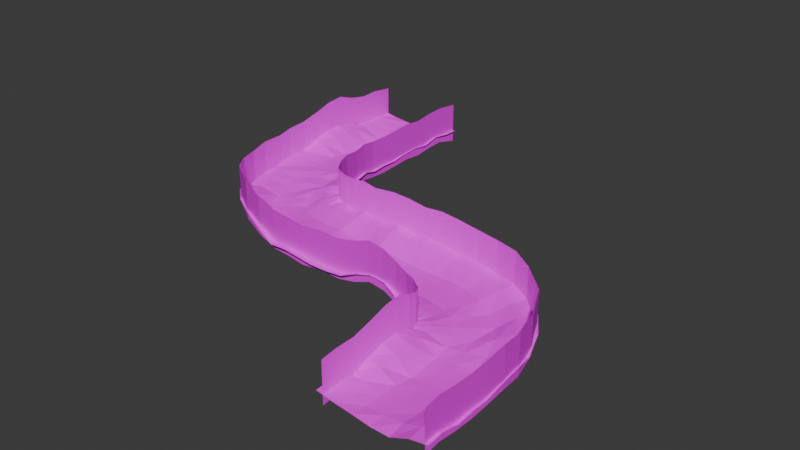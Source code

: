 # Source: entrance_to_dungeon_1.blend  (saved by Blender 4.5.87; exported with 4.5.12 LTS)
import bpy
from mathutils import Matrix  # noqa: F401  (used for matrix-valued properties, if any)

bpy.ops.wm.read_factory_settings(use_empty=True)
scene = bpy.context.scene
scene.name = 'Scene'

# ---- collections
col_collection = bpy.data.collections.new('Collection'); scene.collection.children.link(col_collection)
col_collection_2 = bpy.data.collections.new('Collection 2'); scene.collection.children.link(col_collection_2)
col_collection_2.hide_render = True

# ---- images (referenced by path relative to the original .blend; pixels are not part of the script)
import os
ASSET_DIR = os.environ.get("B2B_ASSET_DIR", "")  # directory of the original .blend (textures are referenced by path, not embedded)
HERE = os.path.dirname(os.path.abspath(__file__))  # packed textures are extracted next to this script under _unpacked/

def load_image(name, relpath, width, height, colorspace="sRGB"):
    """Load a texture the original file referenced (path relative to the .blend, or extracted next to this script)."""
    p = next((c for c in (os.path.join(HERE, relpath), os.path.join(ASSET_DIR, relpath)) if relpath and os.path.exists(c)), "")
    if p:
        img = bpy.data.images.load(p, check_existing=True)
        img.name = name
    else:  # same state as the original file: an image datablock whose file is absent (Cycles renders it pink)
        img = bpy.data.images.new(name, width, height)
        img.source = "FILE"
        img.filepath = "//" + (relpath or name)
    img.colorspace_settings.name = colorspace
    return img
img_autumn_forest_png = load_image('autumn_forest.png', 'autumn_forest.png', 1024, 1024, 'sRGB')
img_texturelabs_soil_149s_jpg = load_image('Texturelabs_Soil_149S.jpg', 'Texturelabs_Soil_149S.jpg', 1024, 1024, 'sRGB')
img_tree36_png = load_image('tree36.png', 'tree36.png', 1024, 1024, 'sRGB')
img_tree28_png = load_image('tree28.png', 'tree28.png', 1024, 1024, 'sRGB')
img_bush01_png = load_image('bush01.png', 'bush01.png', 1024, 1024, 'sRGB')

# ---- materials (node trees are filled in below, after node groups)
mat_background = bpy.data.materials.new('background')
mat_ground = bpy.data.materials.new('ground')
mat_ground.alpha_threshold = 0.0
mat_ground.roughness = 0.5
mat_ground.line_color = (0.0, 0.0, 0.0, 1.0)
mat_tree07 = bpy.data.materials.new('tree07')
mat_tree06 = bpy.data.materials.new('tree06')
mat_bush02 = bpy.data.materials.new('bush02')

# ---- material node trees
mat_background.use_nodes = True; mat_background.node_tree.nodes.clear()
_N = mat_background.node_tree.nodes; _L = mat_background.node_tree.links
n0 = _N.new('ShaderNodeBsdfPrincipled'); n0.name = 'Principled BSDF'; n0.location = (10, 300)
n1 = _N.new('ShaderNodeOutputMaterial'); n1.name = 'Material Output'; n1.location = (300, 300)
n2 = _N.new('ShaderNodeTexImage'); n2.name = 'Image Texture'; n2.location = (-280, 280)
n2.image = img_autumn_forest_png
_L.new(n0.outputs[0], n1.inputs[0])
_L.new(n2.outputs[0], n0.inputs[0])
n1.is_active_output = True
mat_ground.use_nodes = True; mat_ground.node_tree.nodes.clear()
_N = mat_ground.node_tree.nodes; _L = mat_ground.node_tree.links
n0 = _N.new('ShaderNodeOutputMaterial'); n0.name = 'Material Output'; n0.location = (300, 300)
n1 = _N.new('ShaderNodeBsdfPrincipled'); n1.name = 'Principled BSDF'; n1.location = (10, 300)
n1.inputs[2].default_value = 1.0
n1.inputs[3].default_value = 1.45
n2 = _N.new('ShaderNodeTexImage'); n2.name = 'Image Texture'; n2.location = (-280, 280)
n2.image = img_texturelabs_soil_149s_jpg
n2.interpolation = 'Closest'
_L.new(n1.outputs[0], n0.inputs[0])
_L.new(n2.outputs[0], n1.inputs[0])
n0.is_active_output = True
mat_tree07.use_nodes = True; mat_tree07.node_tree.nodes.clear()
_N = mat_tree07.node_tree.nodes; _L = mat_tree07.node_tree.links
n0 = _N.new('ShaderNodeBsdfPrincipled'); n0.name = 'Principled BSDF'; n0.location = (-84, 292)
n0.inputs[2].default_value = 1.0
n0.inputs[27].default_value = (0.0, 0.0, 0.0, 1.0)
n0.inputs[28].default_value = 1.0
n1 = _N.new('ShaderNodeOutputMaterial'); n1.name = 'Material Output'; n1.location = (206, 292)
n2 = _N.new('ShaderNodeNormalMap'); n2.name = 'Normal Map'; n2.location = (-394, -308)
n2.label = 'Normal/Map'
n2.inputs[0].default_value = 0.0
n3 = _N.new('ShaderNodeTexImage'); n3.name = 'Image Texture'; n3.location = (-578, 276)
n3.image = img_tree36_png
n3.interpolation = 'Closest'
_L.new(n0.outputs[0], n1.inputs[0])
_L.new(n2.outputs[0], n0.inputs[5])
_L.new(n3.outputs[0], n0.inputs[0])
_L.new(n3.outputs[1], n0.inputs[4])
n1.is_active_output = True
mat_tree06.use_nodes = True; mat_tree06.node_tree.nodes.clear()
_N = mat_tree06.node_tree.nodes; _L = mat_tree06.node_tree.links
n0 = _N.new('ShaderNodeBsdfPrincipled'); n0.name = 'Principled BSDF'; n0.location = (-89, 305)
n0.inputs[2].default_value = 1.0
n0.inputs[27].default_value = (0.0, 0.0, 0.0, 1.0)
n0.inputs[28].default_value = 1.0
n1 = _N.new('ShaderNodeOutputMaterial'); n1.name = 'Material Output'; n1.location = (201, 305)
n2 = _N.new('ShaderNodeNormalMap'); n2.name = 'Normal Map'; n2.location = (-399, -295)
n2.label = 'Normal/Map'
n2.inputs[0].default_value = 0.0
n3 = _N.new('ShaderNodeTexImage'); n3.name = 'Image Texture'; n3.location = (-483, 285)
n3.image = img_tree28_png
n3.interpolation = 'Closest'
_L.new(n0.outputs[0], n1.inputs[0])
_L.new(n2.outputs[0], n0.inputs[5])
_L.new(n3.outputs[0], n0.inputs[0])
_L.new(n3.outputs[1], n0.inputs[4])
n1.is_active_output = True
mat_bush02.use_nodes = True; mat_bush02.node_tree.nodes.clear()
_N = mat_bush02.node_tree.nodes; _L = mat_bush02.node_tree.links
n0 = _N.new('ShaderNodeBsdfPrincipled'); n0.name = 'Principled BSDF'; n0.location = (-52, 301)
n0.inputs[2].default_value = 1.0
n0.inputs[27].default_value = (0.0, 0.0, 0.0, 1.0)
n0.inputs[28].default_value = 1.0
n1 = _N.new('ShaderNodeOutputMaterial'); n1.name = 'Material Output'; n1.location = (238, 301)
n2 = _N.new('ShaderNodeNormalMap'); n2.name = 'Normal Map'; n2.location = (-362, -299)
n2.label = 'Normal/Map'
n2.inputs[0].default_value = 0.0
n3 = _N.new('ShaderNodeTexImage'); n3.name = 'Image Texture'; n3.location = (-469, 280)
n3.image = img_bush01_png
n3.interpolation = 'Closest'
_L.new(n0.outputs[0], n1.inputs[0])
_L.new(n2.outputs[0], n0.inputs[5])
_L.new(n3.outputs[0], n0.inputs[0])
_L.new(n3.outputs[1], n0.inputs[4])
n1.is_active_output = True

# ---- world
world_world = bpy.data.worlds.new('World'); scene.world = world_world
world_world.use_nodes = True; world_world.node_tree.nodes.clear()
_N = world_world.node_tree.nodes; _L = world_world.node_tree.links
n0 = _N.new('ShaderNodeOutputWorld'); n0.name = 'World Output'; n0.location = (300, 300)
n1 = _N.new('ShaderNodeBackground'); n1.name = 'Background'; n1.location = (10, 300)
n1.inputs[0].default_value = (0.05088, 0.05088, 0.05088, 1.0)
_L.new(n1.outputs[0], n0.inputs[0])
n0.is_active_output = True
world_world.color = (0.05088, 0.05088, 0.05088)
world_world.sun_shadow_jitter_overblur = 0.0

# ---- meshes
me_plane_001 = bpy.data.meshes.new('Plane.001')
me_plane_001.from_pydata([(-3.377, -4.8, 0.0), (-3.377, -4.8, 2.964), (3.658, -4.8, 0.2278), (3.658, -4.8, 3.192), (-3.377, 8.0, 0.0), (3.658, 8.0, 0.0), (3.658, -2.254, 3.191), (3.658, -3.661, 3.349), (3.658, -2.254, 0.2276), (3.658, -3.661, 0.3851), (3.658, -0.8473, 0.1676), (3.658, 3.374, 0.2053), (3.658, 0.5598, 0.2564), (3.658, 1.967, 0.3478), (3.658, 3.374, 3.169), (3.658, 0.5598, 3.22), (3.658, 1.967, 3.312), (3.658, -0.8473, 3.131), (3.658, 6.188, 3.403), (3.658, 4.781, 3.353), (3.658, 8.0, 3.192), (3.658, 6.188, 0.4395), (3.658, 4.781, 0.3896), (-3.377, -2.254, 3.101), (-3.377, -3.661, 3.098), (-3.377, -0.8473, 3.434), (-3.377, -2.254, 0.1369), (-3.377, -3.661, 0.1346), (-3.377, -0.8473, 0.47), (-3.377, 3.374, 0.471), (-3.377, 0.5598, 0.8639), (-3.377, 1.967, 0.9729), (-3.377, 3.374, 3.435), (-3.377, 0.5598, 3.828), (-3.377, 1.967, 3.937), (-3.377, 6.188, 3.195), (-3.377, 4.781, 3.15), (-3.377, 8.0, 2.964), (-3.377, 6.188, 0.2316), (-3.377, 4.781, 0.186), (-1.309, -4.8, 0.4167), (0.0001174, 1.54, 0.02493), (2.582, -3.647, 0.8257), (-2.569, -3.655, 0.5871), (0.0001913, 4.123, 0.1091), (0.0009078, -1.04, 0.1713), (-2.344, 1.582, 1.12), (2.466, 1.577, 0.6496), (2.573, -0.9826, 0.7472), (-2.491, -1.1, 0.9425), (-2.541, 4.161, 0.7576), (2.54, 4.18, 0.7289), (-3.907, 6.788, 0.7074), (0.0002735, 5.416, 0.09107), (0.0004026, 0.2492, 0.06781), (-3.503, 1.599, 1.584), (1.294, 1.541, 0.02742), (1.298, -3.621, 0.4039), (-1.279, 6.732, 0.3106), (8.345e-05, 2.833, 0.03167), (0.0008862, -2.329, 0.2486), (-1.294, 1.54, 0.0005868), (3.743, 1.567, 0.913), (2.507, 0.3066, 0.6548), (2.592, -2.265, 0.7601), (1.297, -1.031, 0.2264), (3.844, -0.9702, 0.8294), (-2.361, 0.2367, 1.105), (-2.572, -2.381, 0.6375), (-3.705, -1.115, 1.196), (-1.294, -1.045, 0.1681), (-2.574, 5.474, 0.7581), (-2.403, 2.901, 0.9632), (-3.81, 4.192, 0.7884), (-1.289, 4.121, 0.1302), (2.535, 5.503, 0.9568), (2.503, 2.869, 0.678), (1.29, 4.123, 0.1889), (3.814, 4.193, 0.8418), (3.755, 2.863, 0.9793), (1.294, 2.834, 5.092e-08), (1.286, 5.395, 0.4374), (-1.294, 2.834, 0.002733), (-3.624, 2.914, 1.286), (-3.865, 5.502, 0.6966), (-1.295, -2.336, 0.2372), (-3.844, -2.401, 0.6935), (-3.544, 0.2286, 1.543), (3.876, -2.295, 0.7574), (1.298, -2.316, 0.2872), (1.295, 0.2511, 0.08759), (3.807, 0.3015, 0.7598), (-1.294, 0.2456, 0.0), (-1.281, 5.415, 0.2324), (3.798, 5.517, 1.117), (-0.01947, 8.0, 0.2224), (-2.588, 8.0, 0.5678), (2.595, 8.0, 0.7404), (-3.865, 8.0, 0.7965), (1.292, 8.0, 0.1674), (-0.0002414, 6.687, 0.2308), (-1.309, 8.0, 0.4167), (3.883, 8.0, 0.949), (-2.617, 6.766, 0.7278), (2.576, 6.794, 0.8394), (1.297, 6.705, 0.1693), (3.847, 6.84, 0.9397), (-3.246e-06, -3.63, 0.2931), (-3.849, -3.68, 0.8648), (-0.01947, -4.8, 0.2224), (-1.297, -3.642, 0.2807), (3.854, -3.671, 1.037), (-2.588, -4.8, 0.5678), (2.595, -4.8, 0.7404), (1.292, -4.8, 0.1889), (-3.865, -4.8, 0.7965), (3.883, -4.8, 0.949)], [], [(28, 26, 23, 25), (10, 8, 6, 17), (8, 9, 7, 6), (9, 2, 3, 7), (12, 10, 17, 15), (13, 12, 15, 16), (11, 13, 16, 14), (5, 21, 18, 20), (21, 22, 19, 18), (22, 11, 14, 19), (26, 27, 24, 23), (27, 0, 1, 24), (30, 28, 25, 33), (31, 30, 33, 34), (29, 31, 34, 32), (4, 38, 35, 37), (38, 39, 36, 35), (39, 29, 32, 36), (93, 53, 100, 58), (92, 54, 41, 61), (90, 63, 47, 56), (89, 64, 48, 65), (87, 67, 46, 55), (86, 68, 49, 69), (85, 60, 45, 70), (84, 71, 103, 52), (83, 72, 50, 73), (82, 59, 44, 74), (81, 75, 104, 105), (80, 76, 51, 77), (76, 79, 78, 51), (47, 62, 79, 76), (59, 80, 77, 44), (41, 56, 80, 59), (56, 47, 76, 80), (53, 81, 105, 100), (44, 77, 81, 53), (77, 51, 75, 81), (72, 82, 74, 50), (46, 61, 82, 72), (61, 41, 59, 82), (55, 46, 72, 83), (73, 50, 71, 84), (68, 85, 70, 49), (43, 110, 85, 68), (110, 107, 60, 85), (108, 43, 68, 86), (69, 49, 67, 87), (64, 88, 66, 48), (42, 111, 88, 64), (60, 89, 65, 45), (107, 57, 89, 60), (57, 42, 64, 89), (54, 90, 56, 41), (45, 65, 90, 54), (65, 48, 63, 90), (63, 91, 62, 47), (48, 66, 91, 63), (67, 92, 61, 46), (49, 70, 92, 67), (70, 45, 54, 92), (71, 93, 58, 103), (50, 74, 93, 71), (74, 44, 53, 93), (75, 94, 106, 104), (51, 78, 94, 75), (58, 100, 95, 101), (52, 103, 96, 98), (105, 104, 97, 99), (100, 105, 99, 95), (103, 58, 101, 96), (104, 106, 102, 97), (40, 109, 107, 110), (115, 112, 43, 108), (114, 113, 42, 57), (109, 114, 57, 107), (112, 40, 110, 43), (113, 116, 111, 42)])
me_plane_001.polygons.foreach_set('material_index', [0, 0, 0, 0, 0, 0, 0, 0, 0, 0, 0, 0, 0, 0, 0, 0, 0, 0, 1, 1, 1, 1, 1, 1, 1, 1, 1, 1, 1, 1, 1, 1, 1, 1, 1, 1, 1, 1, 1, 1, 1, 1, 1, 1, 1, 1, 1, 1, 1, 1, 1, 1, 1, 1, 1, 1, 1, 1, 1, 1, 1, 1, 1, 1, 1, 1, 1, 1, 1, 1, 1, 1, 1, 1, 1, 1, 1, 1])
_uv = me_plane_001.uv_layers.new(name='UVMap')
_uv.uv.foreach_set('vector', [0.0, 8.941e-08, 0.3333, 0.0, 0.3333, 1.0, 0.0, 1.0, 0.0, 8.941e-08, 0.3333, 0.0, 0.3333, 1.0, 0.0, 1.0, 0.3333, 0.0, 0.6666, 0.0, 0.6666, 1.0, 0.3333, 1.0, 0.6666, 0.0, 0.9999, 0.0, 0.9999, 1.0, 0.6666, 1.0, 0.6666, 0.0, 0.9999, 0.0, 0.9999, 1.0, 0.6666, 1.0, 0.3333, 0.0, 0.6666, 0.0, 0.6666, 1.0, 0.3333, 1.0, 0.0, 8.941e-08, 0.3333, 0.0, 0.3333, 1.0, 0.0, 1.0, 0.0, 8.941e-08, 0.3333, 0.0, 0.3333, 1.0, 0.0, 1.0, 0.3333, 0.0, 0.6666, 0.0, 0.6666, 1.0, 0.3333, 1.0, 0.6666, 0.0, 0.9999, 0.0, 0.9999, 1.0, 0.6666, 1.0, 0.3333, 0.0, 0.6666, 0.0, 0.6666, 1.0, 0.3333, 1.0, 0.6666, 0.0, 0.9999, 0.0, 0.9999, 1.0, 0.6666, 1.0, 0.6666, 0.0, 0.9999, 0.0, 0.9999, 1.0, 0.6666, 1.0, 0.3333, 0.0, 0.6666, 0.0, 0.6666, 1.0, 0.3333, 1.0, 0.0, 8.941e-08, 0.3333, 0.0, 0.3333, 1.0, 0.0, 1.0, 0.0, 8.941e-08, 0.3333, 0.0, 0.3333, 1.0, 0.0, 1.0, 0.3333, 0.0, 0.6666, 0.0, 0.6666, 1.0, 0.3333, 1.0, 0.6666, 0.0, 0.9999, 0.0, 0.9999, 1.0, 0.6666, 1.0, 8.094e-05, 0.9698, 8.091e-05, 8.079e-05, 0.6439, 0.01422, 0.6521, 0.9999, 0.9999, 0.9999, 0.0001001, 0.9999, 9.998e-05, 0.0001001, 0.9999, 9.995e-05, 8.169e-05, 0.9999, 8.167e-05, 8.174e-05, 0.6675, 8.17e-05, 0.6675, 0.9999, 8.13e-05, 0.9999, 0.003376, 8.147e-05, 0.6626, 0.0004192, 0.6627, 0.9999, 0.001105, 0.9963, 8.146e-05, 8.145e-05, 0.6643, 0.01041, 0.6643, 0.9999, 0.6669, 0.003645, 0.667, 0.9999, 0.002085, 0.9999, 8.164e-05, 8.167e-05, 0.6636, 8.146e-05, 0.6633, 0.9983, 8.138e-05, 0.9999, 8.141e-05, 0.002196, 8.037e-05, 0.9785, 8.039e-05, 8.056e-05, 0.6468, 0.02992, 0.6477, 0.9999, 0.6673, 0.9999, 8.172e-05, 0.9996, 9.801e-05, 8.165e-05, 0.6668, 8.165e-05, 8.175e-05, 8.191e-05, 0.6675, 8.17e-05, 0.6675, 0.9999, 8.175e-05, 0.9999, 8.105e-05, 0.9999, 0.002746, 0.008556, 0.6566, 8.091e-05, 0.6566, 0.9786, 8.175e-05, 8.191e-05, 0.6675, 8.17e-05, 0.6675, 0.9999, 8.175e-05, 0.9999, 0.6584, 0.9999, 0.000835, 0.9982, 8.115e-05, 8.13e-05, 0.6584, 0.01365, 0.6628, 0.9955, 8.146e-05, 0.9999, 8.14e-05, 8.142e-05, 0.6627, 0.001697, 8.175e-05, 8.191e-05, 0.6675, 8.17e-05, 0.6675, 0.9999, 8.175e-05, 0.9999, 9.998e-05, 9.998e-05, 0.9999, 9.993e-05, 0.9999, 0.9999, 9.998e-05, 0.9999, 8.17e-05, 8.17e-05, 0.6675, 8.165e-05, 0.6675, 0.9999, 8.17e-05, 0.9999, 8.106e-05, 0.9999, 8.106e-05, 0.005543, 0.6569, 8.102e-05, 0.6479, 0.9807, 8.114e-05, 0.9999, 8.111e-05, 0.01773, 0.6584, 8.118e-05, 0.6557, 0.9999, 0.6603, 0.01495, 0.6601, 0.9999, 0.003147, 0.9999, 8.124e-05, 8.124e-05, 8.175e-05, 8.191e-05, 0.6675, 8.17e-05, 0.6675, 0.9999, 8.175e-05, 0.9999, 0.6648, 8.154e-05, 0.6652, 0.9999, 0.0001674, 0.9963, 8.159e-05, 8.166e-05, 9.998e-05, 9.998e-05, 0.9999, 9.993e-05, 0.9999, 0.9999, 9.998e-05, 0.9999, 0.6671, 8.183e-05, 0.6671, 0.9999, 8.167e-05, 0.9999, 0.0005838, 0.0002748, 0.0005549, 8.123e-05, 0.6514, 8.123e-05, 0.6596, 0.9999, 8.123e-05, 0.9782, 0.6657, 8.142e-05, 0.6632, 0.9982, 8.166e-05, 0.9999, 8.169e-05, 0.002844, 8.106e-05, 0.009725, 0.6571, 8.076e-05, 0.6566, 0.9894, 8.106e-05, 0.9999, 0.6533, 0.9874, 8.103e-05, 0.9999, 8.101e-05, 0.006423, 0.655, 8.094e-05, 8.166e-05, 0.005736, 0.6605, 8.107e-05, 0.6602, 0.9964, 8.137e-05, 0.9999, 0.666, 0.00328, 0.6671, 0.9999, 0.003891, 0.9999, 8.164e-05, 8.167e-05, 0.6569, 8.157e-05, 0.6647, 0.9999, 8.145e-05, 0.9952, 0.0007108, 8.153e-05, 7.799e-05, 0.03528, 0.6078, 7.813e-05, 0.6053, 0.9976, 7.806e-05, 0.9999, 0.6636, 8.143e-05, 0.6616, 0.9981, 8.144e-05, 0.9999, 8.147e-05, 0.001724, 8.07e-05, 0.01923, 0.6511, 8.058e-05, 0.6461, 0.9985, 8.072e-05, 0.9999, 7.914e-05, 0.0433, 0.626, 7.914e-05, 0.6192, 0.9915, 7.914e-05, 0.9999, 0.9999, 0.9999, 0.0001001, 0.9999, 9.998e-05, 0.0001001, 0.9999, 9.995e-05, 8.169e-05, 0.9999, 8.167e-05, 8.18e-05, 0.6675, 8.176e-05, 0.6675, 0.9999, 0.6667, 0.9999, 8.692e-05, 0.9999, 8.163e-05, 8.161e-05, 0.6669, 0.0009691, 8.145e-05, 0.009583, 0.6611, 8.127e-05, 0.6604, 0.9961, 8.145e-05, 0.9999, 8.158e-05, 8.158e-05, 0.6667, 8.158e-05, 0.6673, 0.9999, 0.0005658, 0.9997, 0.663, 0.9997, 8.168e-05, 0.9999, 8.16e-05, 0.00605, 0.6659, 8.168e-05, 0.6671, 0.9999, 8.161e-05, 0.9994, 0.000247, 8.191e-05, 0.6667, 8.176e-05, 8.169e-05, 0.9999, 8.167e-05, 8.18e-05, 0.6675, 8.176e-05, 0.6675, 0.9999, 8.134e-05, 0.9999, 8.112e-05, 0.009537, 0.6595, 8.123e-05, 0.6574, 0.9929, 0.002438, 8.094e-05, 0.6537, 8.093e-05, 0.6572, 0.9775, 8.078e-05, 0.9999, 8.147e-05, 8.163e-05, 0.6645, 0.004595, 0.6645, 0.9999, 0.0006987, 0.9973, 8.147e-05, 0.9999, 0.0017, 0.006919, 0.6646, 8.099e-05, 0.665, 0.9999, 8.155e-05, 0.9999, 8.152e-05, 0.0002994, 0.6674, 8.175e-05, 0.6668, 0.9996, 0.6608, 8.124e-05, 0.6599, 0.9999, 8.156e-05, 0.9987, 8.159e-05, 0.00993, 0.6601, 0.006982, 0.6601, 0.9999, 0.002599, 0.9881, 8.129e-05, 8.109e-05, 0.6648, 0.9999, 8.171e-05, 0.9983, 8.168e-05, 0.001818, 0.6672, 8.159e-05, 0.6453, 0.007783, 0.6464, 0.9742, 8.047e-05, 0.9999, 8.045e-05, 8.057e-05, 0.005816, 0.9717, 8.051e-05, 8.02e-05, 0.6441, 0.03521, 0.6441, 0.9999, 0.6623, 8.133e-05, 0.6605, 0.9961, 8.122e-05, 0.9999, 8.125e-05, 0.00662, 8.133e-05, 0.002806, 0.6623, 8.14e-05, 0.6581, 0.9952, 8.133e-05, 0.9999, 0.0002021, 0.9999, 8.163e-05, 8.191e-05, 0.6667, 8.186e-05, 0.6655, 0.9976, 8.031e-05, 0.9733, 8.035e-05, 8.021e-05, 0.6419, 0.02957, 0.644, 0.9999, 8.114e-05, 0.9863, 8.113e-05, 8.104e-05, 0.6569, 0.01454, 0.6575, 0.9999, 0.006094, 0.9999, 8.163e-05, 8.161e-05, 0.6659, 0.009996, 0.6669, 0.9999, 8.01e-05, 0.9886, 8.01e-05, 8.003e-05, 0.6388, 0.0352, 0.64, 0.9999])
me_plane_001.materials.append(mat_background)
me_plane_001.materials.append(mat_ground)
me_plane_001.update()
me_tree03 = bpy.data.meshes.new('tree03')
me_tree03.from_pydata([(1.987e-07, 0.0, -40.0), (-34.64, 0.0, -20.0), (-34.64, 0.0, 20.0), (3.696e-06, 0.0, 40.0), (34.64, 0.0, 20.0), (34.64, 0.0, -20.0), (8.047e-07, 200.0, -24.5), (-21.22, 200.0, -12.25), (-21.22, 200.0, 12.25), (2.947e-06, 200.0, 24.5), (21.22, 200.0, 12.25), (21.22, 200.0, -12.25), (1.152e-06, 1000.0, -12.0), (-10.39, 1000.0, -6.0), (-10.39, 1000.0, 6.0), (2.201e-06, 1000.0, 12.0), (10.39, 1000.0, 6.0), (10.39, 1000.0, -6.0), (2.235e-06, 1010.0, 9.934e-07), (9.934e-07, 0.0, 4.967e-07), (300.0, 250.0, -1.0), (-300.0, 250.0, -1.0), (300.0, 1250.0, -1.0), (-300.0, 1250.0, -1.0), (-300.0, 250.0, 1.0), (300.0, 250.0, 0.9999), (-300.0, 1250.0, 1.0), (300.0, 1250.0, 1.0), (0.9999, 250.0, 300.0), (1.0, 250.0, -300.0), (1.0, 1250.0, 300.0), (1.0, 1250.0, -300.0), (-1.0, 250.0, -300.0), (-1.0, 250.0, 300.0), (-1.0, 1250.0, -300.0), (-1.0, 1250.0, 300.0), (-212.8, 250.0, -211.4), (211.4, 250.0, 212.8), (-212.8, 1250.0, -211.4), (211.4, 1250.0, 212.8), (212.8, 250.0, 211.4), (-211.4, 250.0, -212.8), (212.8, 1250.0, 211.4), (-211.4, 1250.0, -212.8), (211.4, 250.0, -212.8), (-212.8, 250.0, 211.4), (211.4, 1250.0, -212.8), (-212.8, 1250.0, 211.4), (-211.4, 250.0, 212.8), (212.8, 250.0, -211.4), (-211.4, 1250.0, 212.8), (212.8, 1250.0, -211.4)], [], [(0, 1, 7), (5, 0, 6), (3, 4, 10), (1, 2, 8), (4, 5, 11), (2, 3, 9), (11, 6, 12), (9, 10, 16), (7, 8, 14), (10, 11, 17), (9, 15, 14), (6, 7, 13), (12, 18, 17), (16, 18, 15), (14, 18, 13), (17, 18, 16), (15, 18, 14), (13, 18, 12), (0, 19, 1), (5, 19, 0), (3, 19, 4), (1, 19, 2), (4, 19, 5), (2, 19, 3), (21, 22, 20), (25, 26, 24), (29, 30, 28), (32, 35, 34), (37, 38, 36), (40, 43, 42), (45, 46, 44), (48, 51, 50), (0, 7, 6), (5, 6, 11), (3, 10, 9), (1, 8, 7), (4, 11, 10), (2, 9, 8), (11, 12, 17), (9, 16, 15), (7, 14, 13), (10, 17, 16), (9, 14, 8), (6, 13, 12), (21, 23, 22), (25, 27, 26), (29, 31, 30), (32, 33, 35), (37, 39, 38), (40, 41, 43), (45, 47, 46), (48, 49, 51)])
me_tree03.polygons.foreach_set('use_smooth', [True] * 52)
_k = set([(0, 1), (0, 5), (0, 6), (1, 2), (1, 7), (2, 3), (2, 8), (3, 4), (3, 9), (4, 5), (4, 10), (5, 11), (6, 7), (6, 11), (6, 12), (7, 8), (7, 13), (8, 9), (8, 14), (9, 10), (9, 15), (10, 11), (10, 16), (11, 17), (12, 13), (12, 17), (12, 18), (13, 14), (13, 18), (14, 15), (14, 18), (15, 16), (15, 18), (16, 17), (16, 18), (17, 18)])
me_tree03.attributes.new('sharp_edge', 'BOOLEAN', 'EDGE').data.foreach_set('value', [ (min(e.vertices), max(e.vertices)) in _k for e in me_tree03.edges])
_uv = me_tree03.uv_layers.new(name='UV')
_uv.uv.foreach_set('vector', [0.2226, 0.1552, 0.1918, 0.1495, 0.1689, 0.3057, 0.06681, 0.1498, 0.03616, 0.1557, 0.07139, 0.3081, 0.1293, 0.145, 0.09791, 0.1463, 0.1101, 0.3045, 0.1918, 0.1495, 0.1606, 0.1461, 0.1494, 0.3044, 0.09791, 0.1463, 0.06681, 0.1498, 0.09061, 0.3059, 0.1606, 0.1461, 0.1293, 0.145, 0.1298, 0.304, 0.09061, 0.3059, 0.07139, 0.3081, 0.1031, 0.9433, 0.1298, 0.304, 0.1101, 0.3045, 0.1221, 0.9427, 0.1689, 0.3057, 0.1494, 0.3044, 0.1411, 0.9427, 0.1101, 0.3045, 0.09061, 0.3059, 0.1126, 0.9429, 0.1298, 0.304, 0.1316, 0.9426, 0.1411, 0.9427, 0.1882, 0.3078, 0.1689, 0.3057, 0.1506, 0.9428, 0.1939, 0.08192, 0.1741, 0.06658, 0.171, 0.08979, 0.1524, 0.07531, 0.1741, 0.06658, 0.1543, 0.05125, 0.1771, 0.04338, 0.1741, 0.06658, 0.1958, 0.05785, 0.171, 0.08979, 0.1741, 0.06658, 0.1524, 0.07531, 0.1543, 0.05125, 0.1741, 0.06658, 0.1771, 0.04338, 0.1958, 0.05785, 0.1741, 0.06658, 0.1939, 0.08192, 0.05496, 0.08665, 0.0935, 0.0683, 0.05833, 0.0441, 0.09013, 0.1108, 0.0935, 0.0683, 0.05496, 0.08665, 0.132, 0.04994, 0.0935, 0.0683, 0.1287, 0.09249, 0.05833, 0.0441, 0.0935, 0.0683, 0.09687, 0.02575, 0.1287, 0.09249, 0.0935, 0.0683, 0.09013, 0.1108, 0.09687, 0.02575, 0.0935, 0.0683, 0.132, 0.04994, 0.9863, 0.02983, 0.2735, 0.9702, 0.2735, 0.02983, 0.2738, 0.02983, 0.9861, 0.9702, 0.9861, 0.02983, 0.9863, 0.02983, 0.2735, 0.9702, 0.2735, 0.02983, 0.9861, 0.02983, 0.2738, 0.9702, 0.9861, 0.9702, 0.9863, 0.02983, 0.2735, 0.9702, 0.2735, 0.02983, 0.9861, 0.02983, 0.2738, 0.9702, 0.9861, 0.9702, 0.9863, 0.02983, 0.2735, 0.9702, 0.2735, 0.02983, 0.9861, 0.02983, 0.2738, 0.9702, 0.9861, 0.9702, 0.2226, 0.1552, 0.1689, 0.3057, 0.1882, 0.3078, 0.06681, 0.1498, 0.07139, 0.3081, 0.09061, 0.3059, 0.1293, 0.145, 0.1101, 0.3045, 0.1298, 0.304, 0.1918, 0.1495, 0.1494, 0.3044, 0.1689, 0.3057, 0.09791, 0.1463, 0.09061, 0.3059, 0.1101, 0.3045, 0.1606, 0.1461, 0.1298, 0.304, 0.1494, 0.3044, 0.09061, 0.3059, 0.1031, 0.9433, 0.1126, 0.9429, 0.1298, 0.304, 0.1221, 0.9427, 0.1316, 0.9426, 0.1689, 0.3057, 0.1411, 0.9427, 0.1506, 0.9428, 0.1101, 0.3045, 0.1126, 0.9429, 0.1221, 0.9427, 0.1298, 0.304, 0.1411, 0.9427, 0.1494, 0.3044, 0.1882, 0.3078, 0.1506, 0.9428, 0.1602, 0.9432, 0.9863, 0.02983, 0.9863, 0.9702, 0.2735, 0.9702, 0.2738, 0.02983, 0.2738, 0.9702, 0.9861, 0.9702, 0.9863, 0.02983, 0.9863, 0.9702, 0.2735, 0.9702, 0.9861, 0.02983, 0.2738, 0.02983, 0.2738, 0.9702, 0.9863, 0.02983, 0.9863, 0.9702, 0.2735, 0.9702, 0.9861, 0.02983, 0.2738, 0.02983, 0.2738, 0.9702, 0.9863, 0.02983, 0.9863, 0.9702, 0.2735, 0.9702, 0.9861, 0.02983, 0.2738, 0.02983, 0.2738, 0.9702])
me_tree03.materials.append(mat_tree07)
me_tree03.update()
me_tree03.normals_split_custom_set([tuple(v) for v in zip(*[iter([-0.4989, 0.06697, -0.8641, -0.4989, 0.06697, -0.8641, -0.4989, 0.06697, -0.8641, 0.4989, 0.06697, -0.8641, 0.4989, 0.06697, -0.8641, 0.4989, 0.06697, -0.8641, 0.4989, 0.06697, 0.8641, 0.4989, 0.06697, 0.8641, 0.4989, 0.06697, 0.8641, -0.9978, 0.06697, 8.414e-08, -0.9978, 0.06697, 9.135e-08, -0.9978, 0.06697, 1.125e-08, 0.9978, 0.06697, 0.0, 0.9978, 0.06697, 0.0, 0.9978, 0.06697, 0.0, -0.4989, 0.06697, 0.8641, -0.4989, 0.06697, 0.8641, -0.4989, 0.06697, 0.8641, 0.5, 0.01353, -0.8659, 0.5, 0.01353, -0.8659, 0.5, 0.01353, -0.8659, 0.5, 0.01353, 0.8659, 0.5, 0.01353, 0.8659, 0.5, 0.01353, 0.8659, -0.9999, 0.01353, -4.573e-11, -0.9999, 0.01353, 0.0, -0.9999, 0.01353, -4.675e-09, 0.9999, 0.01353, 0.0, 0.9999, 0.01353, 0.0, 0.9999, 0.01353, 0.0, -0.5, 0.01353, 0.8659, -0.5, 0.01353, 0.8659, -0.5, 0.01353, 0.8659, -0.5, 0.01353, -0.8659, -0.5, 0.01353, -0.8659, -0.5, 0.01353, -0.8659, 0.3467, 0.7206, -0.6005, 0.3467, 0.7206, -0.6005, 0.3467, 0.7206, -0.6005, 0.3467, 0.7206, 0.6005, 0.3467, 0.7206, 0.6005, 0.3467, 0.7206, 0.6005, -0.6934, 0.7206, 0.0, -0.6934, 0.7206, 0.0, -0.6934, 0.7206, 0.0, 0.6934, 0.7206, 0.0, 0.6934, 0.7206, 0.0, 0.6934, 0.7206, 0.0, -0.3467, 0.7206, 0.6005, -0.3467, 0.7206, 0.6005, -0.3467, 0.7206, 0.6005, -0.3467, 0.7206, -0.6005, -0.3467, 0.7206, -0.6005, -0.3467, 0.7206, -0.6005, 0.0, -1.0, 0.0, 0.0, -1.0, 0.0, 0.0, -1.0, 0.0, 0.0, -1.0, 0.0, 0.0, -1.0, 0.0, 0.0, -1.0, 0.0, 0.0, -1.0, 0.0, 0.0, -1.0, 0.0, 0.0, -1.0, 0.0, 0.0, -1.0, 0.0, 0.0, -1.0, 0.0, 0.0, -1.0, 0.0, 0.0, -1.0, 0.0, 0.0, -1.0, 0.0, 0.0, -1.0, 0.0, 0.0, -1.0, 0.0, 0.0, -1.0, 0.0, 0.0, -1.0, 0.0, -8.755e-08, -8.743e-09, -1.0, -8.742e-08, -8.78e-09, -1.0, -8.769e-08, -8.702e-09, -1.0, 1.748e-07, -8.645e-09, 1.0, 1.748e-07, -8.7e-09, 1.0, 1.748e-07, -8.583e-09, 1.0, 1.0, -2.393e-08, 1.273e-07, 1.0, -2.378e-08, 1.273e-07, 1.0, -2.411e-08, 1.273e-07, -1.0, -2.4e-08, -4.778e-08, -1.0, -2.391e-08, -4.778e-08, -1.0, -2.38e-08, -4.778e-08, -0.7071, -1.786e-08, 0.7071, -0.7071, -1.449e-08, 0.7071, -0.7071, -2.157e-08, 0.7071, 0.7071, -2.492e-08, -0.7071, 0.7071, -1.815e-08, -0.7071, 0.7071, -1.068e-08, -0.7071, -0.7071, -3.605e-08, -0.7071, -0.7071, -3.942e-08, -0.7071, -0.7071, -3.233e-08, -0.7071, 0.7071, -2.157e-08, 0.7071, 0.7071, -2.157e-08, 0.7071, 0.7071, -2.157e-08, 0.7071, -0.4989, 0.06697, -0.8641, -0.4989, 0.06697, -0.8641, -0.4989, 0.06697, -0.8641, 0.4989, 0.06697, -0.8641, 0.4989, 0.06697, -0.8641, 0.4989, 0.06697, -0.8641, 0.4989, 0.06697, 0.8641, 0.4989, 0.06697, 0.8641, 0.4989, 0.06697, 0.8641, -0.9978, 0.06697, 8.414e-08, -0.9978, 0.06697, 1.125e-08, -0.9978, 0.06697, 0.0, 0.9978, 0.06697, 0.0, 0.9978, 0.06697, 0.0, 0.9978, 0.06697, 0.0, -0.4989, 0.06697, 0.8641, -0.4989, 0.06697, 0.8641, -0.4989, 0.06697, 0.8641, 0.5, 0.01353, -0.8659, 0.5, 0.01353, -0.8659, 0.5, 0.01353, -0.8659, 0.5, 0.01353, 0.8659, 0.5, 0.01353, 0.8659, 0.5, 0.01353, 0.8659, -0.9999, 0.01353, -4.573e-11, -0.9999, 0.01353, -4.675e-09, -0.9999, 0.01353, -4.768e-09, 0.9999, 0.01353, 0.0, 0.9999, 0.01353, 0.0, 0.9999, 0.01353, 0.0, -0.5, 0.01353, 0.8659, -0.5, 0.01353, 0.8659, -0.5, 0.01353, 0.8659, -0.5, 0.01353, -0.8659, -0.5, 0.01353, -0.8659, -0.5, 0.01353, -0.8659, -8.755e-08, -8.743e-09, -1.0, -8.728e-08, -8.821e-09, -1.0, -8.742e-08, -8.78e-09, -1.0, 1.748e-07, -8.645e-09, 1.0, 1.748e-07, -8.762e-09, 1.0, 1.748e-07, -8.7e-09, 1.0, 1.0, -2.393e-08, 1.273e-07, 1.0, -2.36e-08, 1.273e-07, 1.0, -2.378e-08, 1.273e-07, -1.0, -2.4e-08, -4.778e-08, -1.0, -2.411e-08, -4.778e-08, -1.0, -2.391e-08, -4.778e-08, -0.7071, -1.786e-08, 0.7071, -0.7071, -1.078e-08, 0.7071, -0.7071, -1.449e-08, 0.7071, 0.7071, -2.492e-08, -0.7071, 0.7071, -3.239e-08, -0.7071, 0.7071, -1.815e-08, -0.7071, -0.7071, -3.605e-08, -0.7071, -0.7071, -4.313e-08, -0.7071, -0.7071, -3.942e-08, -0.7071, 0.7071, -2.157e-08, 0.7071, 0.7071, -2.157e-08, 0.7071, 0.7071, -2.157e-08, 0.7071])] * 3)])
me_tree08 = bpy.data.meshes.new('tree08')
me_tree08.from_pydata([(2.409e-07, 0.0, -48.5), (-42.0, 0.0, -24.25), (-42.0, 0.0, 24.25), (4.481e-06, 0.0, 48.5), (42.0, 0.0, 24.25), (42.0, 0.0, -24.25), (1.271e-06, 281.2, -38.69), (-33.51, 281.2, -19.35), (-33.51, 281.2, 19.35), (4.653e-06, 281.2, 38.69), (33.51, 281.2, 19.35), (33.51, 281.2, -19.35), (1.152e-06, 1000.0, -12.0), (-10.39, 1000.0, -6.0), (-10.39, 1000.0, 6.0), (2.201e-06, 1000.0, 12.0), (10.39, 1000.0, 6.0), (10.39, 1000.0, -6.0), (2.235e-06, 1010.0, 9.934e-07), (9.934e-07, 0.0, 4.967e-07), (360.0, 250.0, -1.2), (-360.0, 250.0, -1.2), (360.0, 1250.0, -1.2), (-360.0, 1250.0, -1.2), (-360.0, 250.0, 1.2), (360.0, 250.0, 1.2), (-360.0, 1250.0, 1.2), (360.0, 1250.0, 1.2), (1.2, 250.0, 360.0), (1.2, 250.0, -360.0), (1.2, 1250.0, 360.0), (1.2, 1250.0, -360.0), (-1.2, 250.0, -360.0), (-1.2, 250.0, 360.0), (-1.2, 1250.0, -360.0), (-1.2, 1250.0, 360.0), (-255.4, 250.0, -253.7), (253.7, 250.0, 255.4), (-255.4, 1250.0, -253.7), (253.7, 1250.0, 255.4), (255.4, 250.0, 253.7), (-253.7, 250.0, -255.4), (255.4, 1250.0, 253.7), (-253.7, 1250.0, -255.4), (253.7, 250.0, -255.4), (-255.4, 250.0, 253.7), (253.7, 1250.0, -255.4), (-255.4, 1250.0, 253.7), (-253.7, 250.0, 255.4), (255.4, 250.0, -253.7), (-253.7, 1250.0, 255.4), (255.4, 1250.0, -253.7)], [], [(1, 7, 6), (5, 0, 6), (3, 4, 10), (2, 8, 7), (4, 5, 11), (2, 3, 9), (11, 6, 12), (9, 10, 16), (7, 8, 14), (10, 11, 17), (8, 9, 15), (6, 7, 13), (12, 18, 17), (16, 18, 15), (14, 18, 13), (17, 18, 16), (15, 18, 14), (13, 18, 12), (0, 19, 1), (5, 19, 0), (3, 19, 4), (1, 19, 2), (4, 19, 5), (2, 19, 3), (21, 22, 20), (25, 26, 24), (29, 30, 28), (33, 34, 32), (37, 38, 36), (41, 42, 40), (45, 46, 44), (48, 51, 50), (1, 6, 0), (5, 6, 11), (3, 10, 9), (2, 7, 1), (4, 11, 10), (2, 9, 8), (11, 12, 17), (9, 16, 15), (7, 14, 13), (10, 17, 16), (8, 15, 14), (6, 13, 12), (21, 23, 22), (25, 27, 26), (29, 31, 30), (33, 35, 34), (37, 39, 38), (41, 43, 42), (45, 47, 46), (48, 49, 51)])
me_tree08.polygons.foreach_set('use_smooth', [True] * 52)
_k = set([(0, 1), (0, 5), (0, 6), (1, 2), (1, 7), (2, 3), (2, 8), (3, 4), (3, 9), (4, 5), (4, 10), (5, 11), (6, 12), (7, 13), (8, 14), (9, 15), (10, 16), (11, 17), (12, 13), (12, 17), (12, 18), (13, 14), (13, 18), (14, 15), (14, 18), (15, 16), (15, 18), (16, 17), (16, 18), (17, 18)])
me_tree08.attributes.new('sharp_edge', 'BOOLEAN', 'EDGE').data.foreach_set('value', [ (min(e.vertices), max(e.vertices)) in _k for e in me_tree08.edges])
_uv = me_tree08.uv_layers.new(name='UV')
_uv.uv.foreach_set('vector', [0.1918, 0.1495, 0.1689, 0.3057, 0.1882, 0.3078, 0.06681, 0.1498, 0.03616, 0.1557, 0.07139, 0.3081, 0.1293, 0.145, 0.09791, 0.1463, 0.1101, 0.3045, 0.1606, 0.1461, 0.1494, 0.3044, 0.1689, 0.3057, 0.09791, 0.1463, 0.06681, 0.1498, 0.09061, 0.3059, 0.1606, 0.1461, 0.1293, 0.145, 0.1298, 0.304, 0.09061, 0.3059, 0.07139, 0.3081, 0.1031, 0.9433, 0.1298, 0.304, 0.1101, 0.3045, 0.1221, 0.9427, 0.1689, 0.3057, 0.1494, 0.3044, 0.1411, 0.9427, 0.1101, 0.3045, 0.09061, 0.3059, 0.1126, 0.9429, 0.1494, 0.3044, 0.1298, 0.304, 0.1316, 0.9426, 0.1882, 0.3078, 0.1689, 0.3057, 0.1506, 0.9428, 0.1939, 0.08192, 0.1741, 0.06658, 0.171, 0.08979, 0.1524, 0.07531, 0.1741, 0.06658, 0.1543, 0.05125, 0.1771, 0.04338, 0.1741, 0.06658, 0.1958, 0.05785, 0.171, 0.08979, 0.1741, 0.06658, 0.1524, 0.07531, 0.1543, 0.05125, 0.1741, 0.06658, 0.1771, 0.04338, 0.1958, 0.05785, 0.1741, 0.06658, 0.1939, 0.08192, 0.05496, 0.08665, 0.0935, 0.0683, 0.05833, 0.0441, 0.09013, 0.1108, 0.0935, 0.0683, 0.05496, 0.08665, 0.132, 0.04994, 0.0935, 0.0683, 0.1287, 0.09249, 0.05833, 0.0441, 0.0935, 0.0683, 0.09687, 0.02575, 0.1287, 0.09249, 0.0935, 0.0683, 0.09013, 0.1108, 0.09687, 0.02575, 0.0935, 0.0683, 0.132, 0.04994, 0.9863, 0.02983, 0.2735, 0.9702, 0.2735, 0.02983, 0.2738, 0.02983, 0.9861, 0.9702, 0.9861, 0.02983, 0.9863, 0.02983, 0.2735, 0.9702, 0.2735, 0.02983, 0.2738, 0.02983, 0.9861, 0.9702, 0.9861, 0.02983, 0.9863, 0.02983, 0.2735, 0.9702, 0.2735, 0.02983, 0.2738, 0.02983, 0.9861, 0.9702, 0.9861, 0.02983, 0.9863, 0.02983, 0.2735, 0.9702, 0.2735, 0.02983, 0.9861, 0.02983, 0.2738, 0.9702, 0.9861, 0.9702, 0.1918, 0.1495, 0.1882, 0.3078, 0.2226, 0.1552, 0.06681, 0.1498, 0.07139, 0.3081, 0.09061, 0.3059, 0.1293, 0.145, 0.1101, 0.3045, 0.1298, 0.304, 0.1606, 0.1461, 0.1689, 0.3057, 0.1918, 0.1495, 0.09791, 0.1463, 0.09061, 0.3059, 0.1101, 0.3045, 0.1606, 0.1461, 0.1298, 0.304, 0.1494, 0.3044, 0.09061, 0.3059, 0.1031, 0.9433, 0.1126, 0.9429, 0.1298, 0.304, 0.1221, 0.9427, 0.1316, 0.9426, 0.1689, 0.3057, 0.1411, 0.9427, 0.1506, 0.9428, 0.1101, 0.3045, 0.1126, 0.9429, 0.1221, 0.9427, 0.1494, 0.3044, 0.1316, 0.9426, 0.1411, 0.9427, 0.1882, 0.3078, 0.1506, 0.9428, 0.1602, 0.9432, 0.9863, 0.02983, 0.9863, 0.9702, 0.2735, 0.9702, 0.2738, 0.02983, 0.2738, 0.9702, 0.9861, 0.9702, 0.9863, 0.02983, 0.9863, 0.9702, 0.2735, 0.9702, 0.2738, 0.02983, 0.2738, 0.9702, 0.9861, 0.9702, 0.9863, 0.02983, 0.9863, 0.9702, 0.2735, 0.9702, 0.2738, 0.02983, 0.2738, 0.9702, 0.9861, 0.9702, 0.9863, 0.02983, 0.9863, 0.9702, 0.2735, 0.9702, 0.9861, 0.02983, 0.2738, 0.02983, 0.2738, 0.9702])
me_tree08.materials.append(mat_tree06)
me_tree08.update()
me_tree08.normals_split_custom_set([tuple(v) for v in zip(*[iter([-0.4998, 0.03019, -0.8656, -0.4998, 0.03116, -0.8656, -0.4998, 0.03116, -0.8656, 0.4998, 0.03019, -0.8656, 0.4998, 0.03019, -0.8656, 0.4998, 0.03039, -0.8656, 0.4998, 0.03019, 0.8656, 0.4998, 0.03019, 0.8656, 0.4998, 0.03068, 0.8656, -0.9995, 0.03019, 1.469e-07, -0.9995, 0.03116, 0.0, -0.9995, 0.03116, 9.95e-09, 0.9995, 0.03019, 0.0, 0.9995, 0.03019, 0.0, 0.9995, 0.03082, -2.079e-08, -0.4998, 0.03019, 0.8656, -0.4998, 0.03019, 0.8656, -0.4998, 0.03116, 0.8656, 0.4997, 0.03192, -0.8656, 0.4998, 0.03039, -0.8656, 0.4997, 0.03214, -0.8656, 0.4997, 0.03163, 0.8656, 0.4998, 0.03068, 0.8656, 0.4997, 0.03214, 0.8656, -0.9995, 0.03116, 9.95e-09, -0.9995, 0.03116, 0.0, -0.9995, 0.03214, 2.135e-07, 0.9995, 0.03116, 0.0, 0.9995, 0.03082, -2.079e-08, 0.9995, 0.03214, 0.0, -0.4997, 0.03183, 0.8656, -0.4998, 0.03116, 0.8656, -0.4997, 0.03214, 0.8656, -0.4998, 0.03116, -0.8656, -0.4998, 0.03116, -0.8656, -0.4997, 0.03214, -0.8656, 0.3467, 0.7206, -0.6005, 0.3467, 0.7206, -0.6005, 0.3467, 0.7206, -0.6005, 0.3467, 0.7206, 0.6005, 0.3467, 0.7206, 0.6005, 0.3467, 0.7206, 0.6005, -0.6934, 0.7206, 0.0, -0.6934, 0.7206, 0.0, -0.6934, 0.7206, 0.0, 0.6934, 0.7206, 0.0, 0.6934, 0.7206, 0.0, 0.6934, 0.7206, 0.0, -0.3467, 0.7206, 0.6005, -0.3467, 0.7206, 0.6005, -0.3467, 0.7206, 0.6005, -0.3467, 0.7206, -0.6005, -0.3467, 0.7206, -0.6005, -0.3467, 0.7206, -0.6005, 0.0, -1.0, 0.0, 0.0, -1.0, 0.0, 0.0, -1.0, 0.0, 0.0, -1.0, 0.0, 0.0, -1.0, 0.0, 0.0, -1.0, 0.0, 0.0, -1.0, 0.0, 0.0, -1.0, 0.0, 0.0, -1.0, 0.0, 0.0, -1.0, 0.0, 0.0, -1.0, 0.0, 0.0, -1.0, 0.0, 0.0, -1.0, 0.0, 0.0, -1.0, 0.0, 0.0, -1.0, 0.0, 0.0, -1.0, 0.0, 0.0, -1.0, 0.0, 0.0, -1.0, 0.0, -8.748e-08, -1.054e-08, -1.0, -8.748e-08, -1.056e-08, -1.0, -8.748e-08, -1.049e-08, -1.0, 1.748e-07, -1.035e-08, 1.0, 1.748e-07, -1.04e-08, 1.0, 1.75e-07, -1.025e-08, 1.0, 1.0, -2.861e-08, 1.273e-07, 1.0, -2.863e-08, 1.273e-07, 1.0, -2.858e-08, 1.273e-07, -1.0, -2.862e-08, -4.785e-08, -1.0, -2.869e-08, -4.785e-08, -1.0, -2.848e-08, -4.785e-08, -0.7071, -2.811e-08, 0.7071, -0.7071, -2.589e-08, 0.7071, -0.7071, -3.238e-08, 0.7071, 0.7071, -1.937e-08, -0.7071, 0.7071, -2.384e-08, -0.7071, 0.7071, -1.074e-08, -0.7071, -0.7071, -5.175e-08, -0.7071, -0.7071, -5.619e-08, -0.7071, -0.7071, -4.317e-08, -0.7071, 0.7071, -1.725e-08, 0.7071, 0.7071, -1.504e-08, 0.7071, 0.7071, -1.077e-08, 0.7071, -0.4998, 0.03019, -0.8656, -0.4998, 0.03116, -0.8656, -0.4998, 0.03019, -0.8656, 0.4998, 0.03019, -0.8656, 0.4998, 0.03039, -0.8656, 0.4997, 0.03192, -0.8656, 0.4998, 0.03019, 0.8656, 0.4998, 0.03068, 0.8656, 0.4997, 0.03163, 0.8656, -0.9995, 0.03019, 1.469e-07, -0.9995, 0.03116, 9.95e-09, -0.9995, 0.03019, 1.611e-07, 0.9995, 0.03019, 0.0, 0.9995, 0.03082, -2.079e-08, 0.9995, 0.03116, 0.0, -0.4998, 0.03019, 0.8656, -0.4998, 0.03116, 0.8656, -0.4997, 0.03183, 0.8656, 0.4997, 0.03192, -0.8656, 0.4997, 0.03214, -0.8656, 0.4997, 0.03214, -0.8656, 0.4997, 0.03163, 0.8656, 0.4997, 0.03214, 0.8656, 0.4997, 0.03214, 0.8656, -0.9995, 0.03116, 9.95e-09, -0.9995, 0.03214, 2.135e-07, -0.9995, 0.03214, 2.21e-07, 0.9995, 0.03116, 0.0, 0.9995, 0.03214, 0.0, 0.9995, 0.03214, 0.0, -0.4997, 0.03183, 0.8656, -0.4997, 0.03214, 0.8656, -0.4997, 0.03214, 0.8656, -0.4998, 0.03116, -0.8656, -0.4997, 0.03214, -0.8656, -0.4997, 0.03214, -0.8656, -8.748e-08, -1.054e-08, -1.0, -8.748e-08, -1.061e-08, -1.0, -8.748e-08, -1.056e-08, -1.0, 1.748e-07, -1.035e-08, 1.0, 1.746e-07, -1.049e-08, 1.0, 1.748e-07, -1.04e-08, 1.0, 1.0, -2.861e-08, 1.273e-07, 1.0, -2.865e-08, 1.273e-07, 1.0, -2.863e-08, 1.273e-07, -1.0, -2.862e-08, -4.785e-08, -1.0, -2.882e-08, -4.785e-08, -1.0, -2.869e-08, -4.785e-08, -0.7071, -2.811e-08, 0.7071, -0.7071, -2.162e-08, 0.7071, -0.7071, -2.589e-08, 0.7071, 0.7071, -1.937e-08, -0.7071, 0.7071, -3.247e-08, -0.7071, 0.7071, -2.384e-08, -0.7071, -0.7071, -5.175e-08, -0.7071, -0.7071, -6.477e-08, -0.7071, -0.7071, -5.619e-08, -0.7071, 0.7071, -1.725e-08, 0.7071, 0.7071, -2.153e-08, 0.7071, 0.7071, -1.504e-08, 0.7071])] * 3)])
me_bush08 = bpy.data.meshes.new('bush08')
me_bush08.from_pydata([(4.368, 0.01456, -4.571e-09), (-4.368, 0.01456, -4.57e-09), (4.368, 0.01456, 7.5), (-4.368, 0.01456, 7.5), (-4.368, -0.01456, 4.571e-09), (4.368, -0.01456, 4.57e-09), (-4.368, -0.01456, 7.5), (4.368, -0.01456, 7.5), (0.01456, -4.368, 1.371e-06), (0.01456, 4.368, -8.943e-07), (0.01456, -4.368, 7.5), (0.01456, 4.368, 7.5), (-0.01456, 4.368, -8.943e-07), (-0.01456, -4.368, 1.371e-06), (-0.01456, 4.368, 7.5), (-0.01456, -4.368, 7.5), (-3.099, 3.078, -9.663e-07), (3.078, -3.099, 1.45e-06), (-3.099, 3.078, 7.5), (3.078, -3.099, 7.5), (3.099, -3.078, 1.443e-06), (-3.078, 3.099, -9.728e-07), (3.099, -3.078, 7.5), (-3.078, 3.099, 7.5), (3.078, 3.099, -4.96e-07), (-3.099, -3.078, 1.443e-06), (3.078, 3.099, 7.5), (-3.099, -3.078, 7.5), (-3.078, -3.099, 1.45e-06), (3.099, 3.078, -4.895e-07), (-3.078, -3.099, 7.5), (3.099, 3.078, 7.5)], [], [(1, 2, 0), (5, 6, 4), (9, 10, 8), (13, 14, 12), (17, 18, 16), (21, 22, 20), (25, 26, 24), (29, 30, 28), (1, 3, 2), (5, 7, 6), (9, 11, 10), (13, 15, 14), (17, 19, 18), (21, 23, 22), (25, 27, 26), (29, 31, 30)])
me_bush08.polygons.foreach_set('use_smooth', [True] * 16)
_uv = me_bush08.uv_layers.new(name='UVMap')
_uv.uv.foreach_set('vector', [0.9899, 0.0998, 0.01078, 0.8908, 0.01078, 0.0998, 0.01101, 0.0998, 0.9897, 0.8908, 0.9897, 0.0998, 0.9899, 0.0998, 0.01078, 0.8908, 0.01078, 0.0998, 0.01101, 0.0998, 0.9897, 0.8908, 0.9897, 0.0998, 0.9899, 0.0998, 0.01078, 0.8908, 0.01078, 0.0998, 0.01101, 0.0998, 0.9897, 0.8908, 0.9897, 0.0998, 0.9899, 0.0998, 0.01078, 0.8908, 0.01078, 0.0998, 0.01101, 0.0998, 0.9897, 0.8908, 0.9897, 0.0998, 0.9899, 0.0998, 0.9899, 0.8908, 0.01078, 0.8908, 0.01101, 0.0998, 0.01101, 0.8908, 0.9897, 0.8908, 0.9899, 0.0998, 0.9899, 0.8908, 0.01078, 0.8908, 0.01101, 0.0998, 0.01101, 0.8908, 0.9897, 0.8908, 0.9899, 0.0998, 0.9899, 0.8908, 0.01078, 0.8908, 0.01101, 0.0998, 0.01101, 0.8908, 0.9897, 0.8908, 0.9899, 0.0998, 0.9899, 0.8908, 0.01078, 0.8908, 0.01101, 0.0998, 0.01101, 0.8908, 0.9897, 0.8908])
me_bush08.materials.append(mat_bush02)
me_bush08.update()
me_bush08.normals_split_custom_set([tuple(v) for v in zip(*[iter([-8.735e-08, 1.0, -3.309e-07, -8.738e-08, 1.0, -3.309e-07, -8.752e-08, 1.0, -3.307e-07, 1.749e-07, -1.0, 2.968e-07, 1.749e-07, -1.0, 2.968e-07, 1.75e-07, -1.0, 2.97e-07, 1.0, -1.275e-07, -4.626e-08, 1.0, -1.275e-07, -4.625e-08, 1.0, -1.276e-07, -4.619e-08, -1.0, 4.771e-08, -4.644e-08, -1.0, 4.768e-08, -4.644e-08, -1.0, 4.753e-08, -4.644e-08, -0.7071, -0.7071, 1.695e-07, -0.7071, -0.7071, 1.674e-07, -0.7071, -0.7071, 1.573e-07, 0.7071, 0.7071, -3.292e-07, 0.7071, 0.7071, -3.227e-07, 0.7071, 0.7071, -2.922e-07, -0.7071, 0.7071, -3.212e-07, -0.7071, 0.7071, -3.082e-07, -0.7071, 0.7071, -2.473e-07, 0.7071, -0.7071, 2.022e-07, 0.7071, -0.7071, 2.022e-07, 0.7071, -0.7071, 2.023e-07, -8.735e-08, 1.0, -3.309e-07, -8.72e-08, 1.0, -3.311e-07, -8.738e-08, 1.0, -3.309e-07, 1.749e-07, -1.0, 2.968e-07, 1.747e-07, -1.0, 2.966e-07, 1.749e-07, -1.0, 2.968e-07, 1.0, -1.275e-07, -4.626e-08, 1.0, -1.275e-07, -4.632e-08, 1.0, -1.275e-07, -4.625e-08, -1.0, 4.771e-08, -4.644e-08, -1.0, 4.785e-08, -4.644e-08, -1.0, 4.768e-08, -4.644e-08, -0.7071, -0.7071, 1.695e-07, -0.7071, -0.7071, 1.797e-07, -0.7071, -0.7071, 1.674e-07, 0.7071, 0.7071, -3.292e-07, 0.7071, 0.7071, -3.596e-07, 0.7071, 0.7071, -3.227e-07, -0.7071, 0.7071, -3.212e-07, -0.7071, 0.7071, -3.821e-07, -0.7071, 0.7071, -3.082e-07, 0.7071, -0.7071, 2.022e-07, 0.7071, -0.7071, 2.022e-07, 0.7071, -0.7071, 2.022e-07])] * 3)])

# ---- curves / text
cu_nurbspath = bpy.data.curves.new('NurbsPath', 'CURVE')
cu_nurbspath.dimensions = '3D'
_sp = cu_nurbspath.splines.new('NURBS'); _sp.points.add(11)
_sp.points.foreach_set('co', [-15.0, -24.0, 0.0, 1.0, -11.0, -24.0, 0.0, 1.0, -8.0, -23.0, 0.0, 1.0, -6.0, -19.0, 0.0, 1.0, -6.0, -13.0, 0.0, 1.0, -6.0, -5.0, 0.0, 1.0, -4.0, -1.0, 0.0, 1.0, 3.0, -2.186e-07, 0.0, 1.0, 4.0, -2.186e-07, 0.0, 1.0, 5.0, -2.186e-07, 0.0, 1.0, 6.0, -2.186e-07, 0.0, 1.0, 7.0, -2.186e-07, 0.0, 1.0])
_sp.order_u = 5
_sp.order_v = 0
_sp.use_endpoint_u = True
cu_nurbspath.use_path = True
cu_nurbspath.fill_mode = 'FULL'

# ---- objects
ob_background = bpy.data.objects.new('background', me_plane_001)
ob_nurbspath = bpy.data.objects.new('NurbsPath', cu_nurbspath)
ob_tree03 = bpy.data.objects.new('tree03', me_tree03)
ob_tree08 = bpy.data.objects.new('tree08', me_tree08)
ob_bush08 = bpy.data.objects.new('bush08', me_bush08)

# ---- transforms, parenting, visibility, modifiers, constraints
ob_background.location = (0.0, 0.0, 0.0)
_m = ob_background.modifiers.new('Array', 'ARRAY')
_m.fit_type = 'FIT_CURVE'
_m.curve = ob_nurbspath
_m.relative_offset_displace = (0.0, 1.0, 0.0)
_m.use_merge_vertices = True
_m.merge_threshold = 0.03
_m = ob_background.modifiers.new('Curve', 'CURVE')
_m.object = ob_nurbspath
ob_nurbspath.location = (0.0, 0.0, 0.0)
ob_nurbspath.rotation_euler = (0.0, -0.0, 1.571)
ob_tree03.location = (0.0, 0.0, 0.0)
ob_tree03.rotation_euler = (1.571, -0.0, 0.0)
ob_tree03.scale = (0.01, 0.01, 0.01)
ob_tree03.color = (0.8, 0.8, 0.8, 1.0)
ob_tree03.hide_render = True
ob_tree08.location = (0.0, 0.0, 0.0)
ob_tree08.rotation_euler = (1.571, -0.0, 0.0)
ob_tree08.scale = (0.01, 0.01, 0.01)
ob_tree08.color = (0.8, 0.8, 0.8, 1.0)
ob_tree08.hide_render = True
ob_bush08.location = (0.0, 0.0, 0.0)
ob_bush08.color = (0.8, 0.8, 0.8, 1.0)
ob_bush08.hide_render = True

# ---- collection membership
col_collection.objects.link(ob_background)
col_collection.objects.link(ob_nurbspath)
col_collection_2.objects.link(ob_tree03)
col_collection_2.objects.link(ob_tree08)
col_collection_2.objects.link(ob_bush08)
def _layer_coll(name, lc=None):
    lc = lc or bpy.context.view_layer.layer_collection
    for c in lc.children:
        if c.name == name: return c
        r = _layer_coll(name, c)
        if r: return r
_layer_coll('Collection 2').exclude = True

# ---- scene / render settings (as saved in the file)
scene.frame_start = 1; scene.frame_end = 250; scene.frame_set(1)
scene.render.engine = 'BLENDER_EEVEE_NEXT'
bpy.context.view_layer.update()

# ---- added for rendering (the .blend has no active camera and no usable light): camera, sun
cam_auto = bpy.data.cameras.new('AutoCamera')
cam_auto.lens = 50.0
cam_auto.sensor_width = 36.0
cam_auto.clip_end = 1000.0
ob_auto_camera = bpy.data.objects.new('AutoCamera', cam_auto)
scene.collection.objects.link(ob_auto_camera)
ob_auto_camera.location = (55.218, -54.7477, 36.0292)
ob_auto_camera.rotation_euler = (1.09748, -7.21219e-08, 0.694738)
scene.camera = ob_auto_camera
light_auto_sun = bpy.data.lights.new('AutoSun', 'SUN')
light_auto_sun.energy = 3.0
light_auto_sun.angle = 0.0523599
ob_auto_sun = bpy.data.objects.new('AutoSun', light_auto_sun)
scene.collection.objects.link(ob_auto_sun)
ob_auto_sun.rotation_euler = (0.872665, 0.174533, 0.523599)
bpy.context.view_layer.update()

